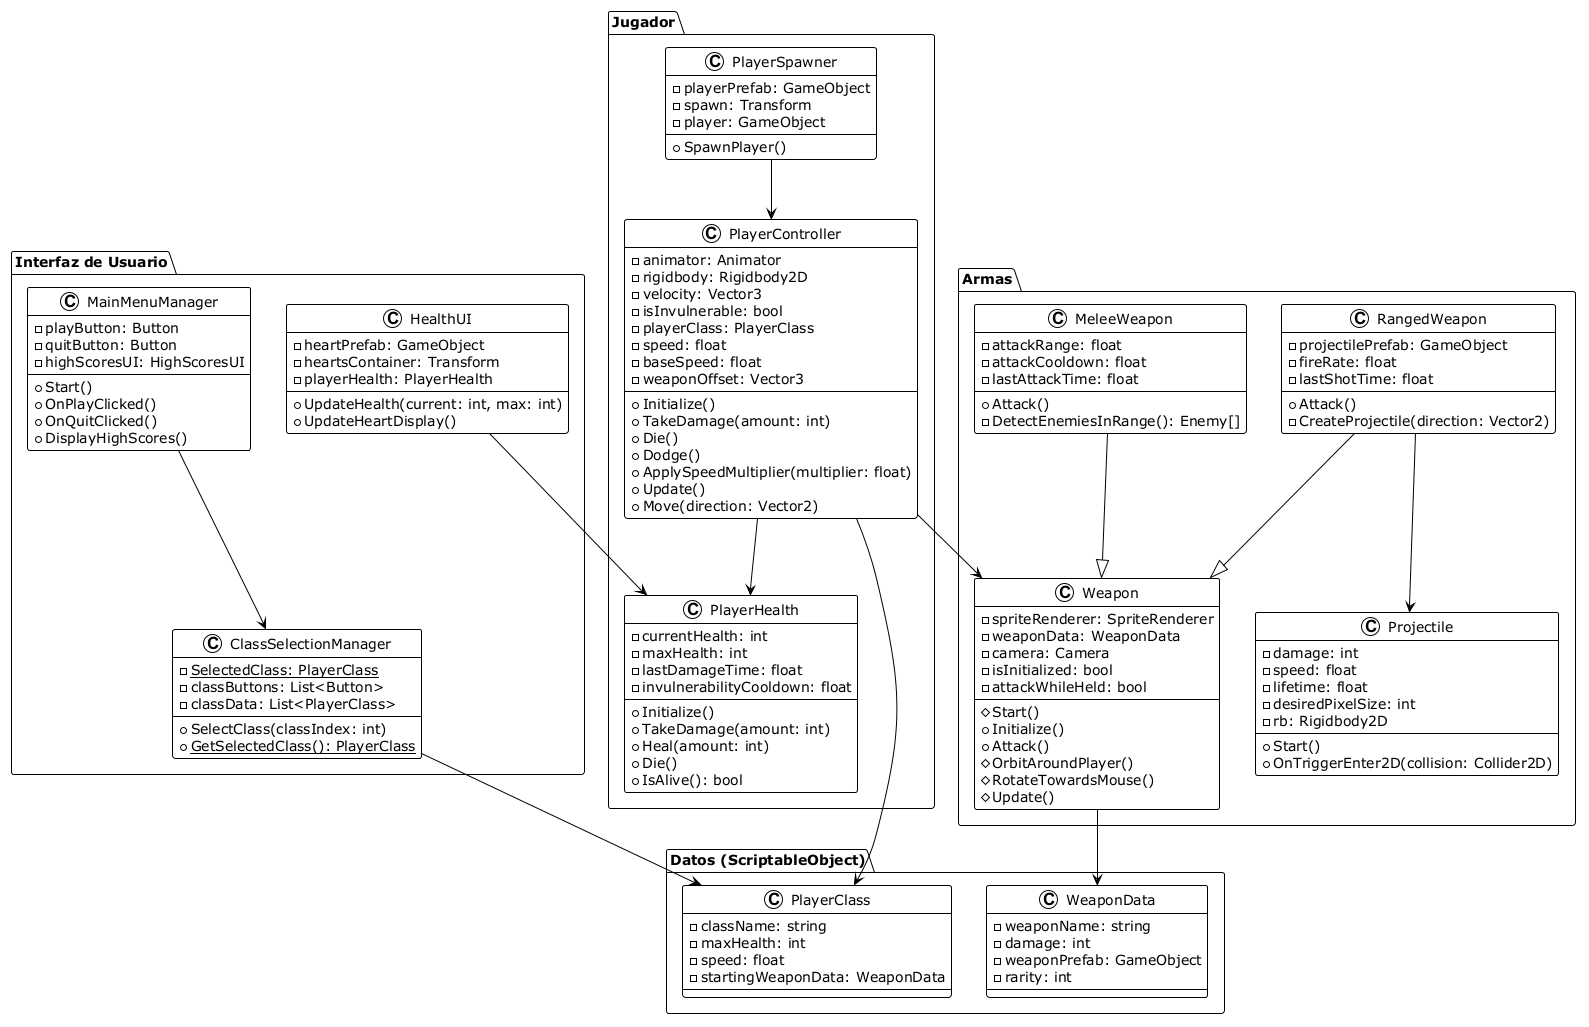

The diagram above was rendered by PlantUML. Its source (embedded in the PNG):
@startuml Diagrama_Clases_seccion1
!theme plain

' Sección 1: Interfaz de usuario, jugador y armas (+ datos)

package "Datos (ScriptableObject)" {
    class PlayerClass {
        - className: string
        - maxHealth: int
        - speed: float
        - startingWeaponData: WeaponData
    }

    class WeaponData {
        - weaponName: string
        - damage: int
        - weaponPrefab: GameObject
        - rarity: int
    }
}

package "Jugador" {
    class PlayerController {
        - animator: Animator
        - rigidbody: Rigidbody2D
        - velocity: Vector3
        - isInvulnerable: bool
        - playerClass: PlayerClass
        - speed: float
        - baseSpeed: float
        - weaponOffset: Vector3
        + Initialize()
        + TakeDamage(amount: int)
        + Die()
        + Dodge()
        + ApplySpeedMultiplier(multiplier: float)
        + Update()
        + Move(direction: Vector2)
    }

    class PlayerHealth {
        - currentHealth: int
        - maxHealth: int
        - lastDamageTime: float
        - invulnerabilityCooldown: float
        + Initialize()
        + TakeDamage(amount: int)
        + Heal(amount: int)
        + Die()
        + IsAlive(): bool
    }

    class PlayerSpawner {
        - playerPrefab: GameObject
        - spawn: Transform
        - player: GameObject
        + SpawnPlayer()
    }
}

package "Armas" {
    class Weapon {
        - spriteRenderer: SpriteRenderer
        - weaponData: WeaponData
        - camera: Camera
        - isInitialized: bool
        - attackWhileHeld: bool
        # Start()
        + Initialize()
        + Attack()
        # OrbitAroundPlayer()
        # RotateTowardsMouse()
        # Update()
    }

    class MeleeWeapon {
        - attackRange: float
        - attackCooldown: float
        - lastAttackTime: float
        + Attack()
        - DetectEnemiesInRange(): Enemy[]
    }

    class RangedWeapon {
        - projectilePrefab: GameObject
        - fireRate: float
        - lastShotTime: float
        + Attack()
        - CreateProjectile(direction: Vector2)
    }

    class Projectile {
        - damage: int
        - speed: float
        - lifetime: float
        - desiredPixelSize: int
        - rb: Rigidbody2D
        + Start()
        + OnTriggerEnter2D(collision: Collider2D)
    }
}

package "Interfaz de Usuario" {
    class MainMenuManager {
        - playButton: Button
        - quitButton: Button
        - highScoresUI: HighScoresUI
        + Start()
        + OnPlayClicked()
        + OnQuitClicked()
        + DisplayHighScores()
    }

    class ClassSelectionManager {
        - {static} SelectedClass: PlayerClass
        - classButtons: List<Button>
        - classData: List<PlayerClass>
        + SelectClass(classIndex: int)
        + {static} GetSelectedClass(): PlayerClass
    }

    class HealthUI {
        - heartPrefab: GameObject
        - heartsContainer: Transform
        - playerHealth: PlayerHealth
        + UpdateHealth(current: int, max: int)
        + UpdateHeartDisplay()
    }
}

PlayerController --> PlayerClass
PlayerController --> PlayerHealth
PlayerController --> Weapon
PlayerSpawner --> PlayerController

Weapon --> WeaponData
MeleeWeapon --|> Weapon
RangedWeapon --|> Weapon
RangedWeapon --> Projectile

MainMenuManager --> ClassSelectionManager
ClassSelectionManager --> PlayerClass
HealthUI --> PlayerHealth

@enduml